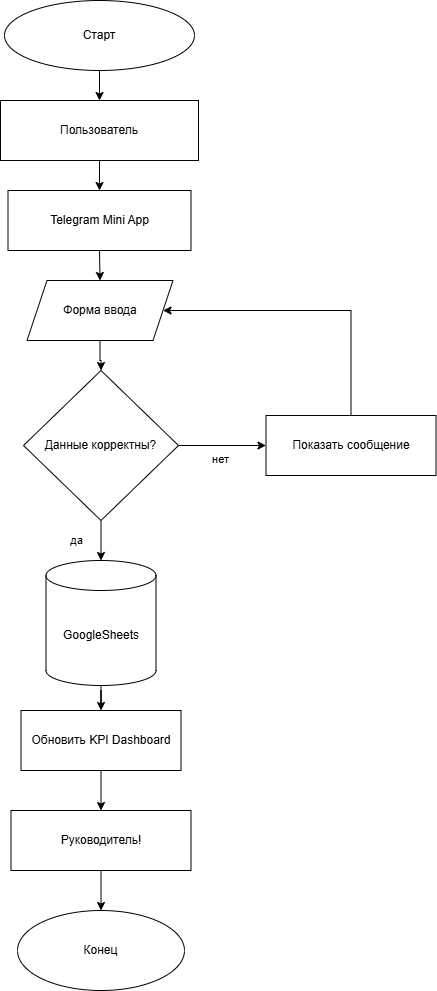

The diagram above was exported from draw.io. Its source (the exported page's mxGraphModel, read from the mxfile embedded in the PNG):
<mxGraphModel dx="2020" dy="1086" grid="1" gridSize="10" guides="1" tooltips="1" connect="1" arrows="1" fold="1" page="1" pageScale="1" pageWidth="827" pageHeight="1169" math="0" shadow="0">
  <root>
    <mxCell id="0" />
    <mxCell id="1" parent="0" />
    <mxCell id="ukGJr66pKfYPtl4gru5i-44" edge="1" parent="1" source="ukGJr66pKfYPtl4gru5i-16" style="edgeStyle=orthogonalEdgeStyle;rounded=0;orthogonalLoop=1;jettySize=auto;html=1;" target="ukGJr66pKfYPtl4gru5i-43" value="">
      <mxGeometry relative="1" as="geometry" />
    </mxCell>
    <mxCell id="ukGJr66pKfYPtl4gru5i-16" parent="1" style="ellipse;whiteSpace=wrap;html=1;" value="Старт" vertex="1">
      <mxGeometry height="70" width="190" x="304" y="50" as="geometry" />
    </mxCell>
    <mxCell id="ukGJr66pKfYPtl4gru5i-20" edge="1" parent="1" source="ukGJr66pKfYPtl4gru5i-17" style="edgeStyle=orthogonalEdgeStyle;rounded=0;orthogonalLoop=1;jettySize=auto;html=1;exitX=0.5;exitY=1;exitDx=0;exitDy=0;entryX=0.5;entryY=0;entryDx=0;entryDy=0;" target="ukGJr66pKfYPtl4gru5i-19">
      <mxGeometry relative="1" as="geometry" />
    </mxCell>
    <mxCell id="ukGJr66pKfYPtl4gru5i-17" parent="1" style="whiteSpace=wrap;html=1;" value="Telegram Mini App" vertex="1">
      <mxGeometry height="60" width="183" x="307.5" y="240" as="geometry" />
    </mxCell>
    <mxCell id="ukGJr66pKfYPtl4gru5i-22" edge="1" parent="1" source="ukGJr66pKfYPtl4gru5i-19" style="edgeStyle=orthogonalEdgeStyle;rounded=0;orthogonalLoop=1;jettySize=auto;html=1;" target="ukGJr66pKfYPtl4gru5i-21" value="">
      <mxGeometry relative="1" as="geometry" />
    </mxCell>
    <mxCell id="ukGJr66pKfYPtl4gru5i-19" parent="1" style="shape=parallelogram;perimeter=parallelogramPerimeter;whiteSpace=wrap;html=1;fixedSize=1;" value="Форма ввода" vertex="1">
      <mxGeometry height="60" width="146" x="326.5" y="330" as="geometry" />
    </mxCell>
    <mxCell id="ukGJr66pKfYPtl4gru5i-24" edge="1" parent="1" source="ukGJr66pKfYPtl4gru5i-21" style="edgeStyle=orthogonalEdgeStyle;rounded=0;orthogonalLoop=1;jettySize=auto;html=1;exitX=0.5;exitY=1;exitDx=0;exitDy=0;" target="ukGJr66pKfYPtl4gru5i-23">
      <mxGeometry relative="1" as="geometry" />
    </mxCell>
    <mxCell id="ukGJr66pKfYPtl4gru5i-41" connectable="0" parent="ukGJr66pKfYPtl4gru5i-24" style="edgeLabel;html=1;align=center;verticalAlign=middle;resizable=0;points=[];" value="да" vertex="1">
      <mxGeometry relative="1" x="-0.04" as="geometry">
        <mxPoint x="-25" as="offset" />
      </mxGeometry>
    </mxCell>
    <mxCell id="ukGJr66pKfYPtl4gru5i-35" edge="1" parent="1" source="ukGJr66pKfYPtl4gru5i-21" style="edgeStyle=orthogonalEdgeStyle;rounded=0;orthogonalLoop=1;jettySize=auto;html=1;exitX=1;exitY=0.5;exitDx=0;exitDy=0;" target="ukGJr66pKfYPtl4gru5i-36">
      <mxGeometry relative="1" as="geometry">
        <mxPoint x="555.5" y="420" as="targetPoint" />
      </mxGeometry>
    </mxCell>
    <mxCell id="ukGJr66pKfYPtl4gru5i-40" connectable="0" parent="ukGJr66pKfYPtl4gru5i-35" style="edgeLabel;html=1;align=center;verticalAlign=middle;resizable=0;points=[];" value="нет&lt;div&gt;&lt;br&gt;&lt;/div&gt;" vertex="1">
      <mxGeometry relative="1" x="0.0087" y="-1" as="geometry">
        <mxPoint x="-3" y="19" as="offset" />
      </mxGeometry>
    </mxCell>
    <mxCell id="ukGJr66pKfYPtl4gru5i-21" parent="1" style="rhombus;whiteSpace=wrap;html=1;" value="Данные корректны?" vertex="1">
      <mxGeometry height="150" width="155" x="323" y="420" as="geometry" />
    </mxCell>
    <mxCell id="ukGJr66pKfYPtl4gru5i-26" edge="1" parent="1" source="ukGJr66pKfYPtl4gru5i-23" style="edgeStyle=orthogonalEdgeStyle;rounded=0;orthogonalLoop=1;jettySize=auto;html=1;" target="ukGJr66pKfYPtl4gru5i-25" value="">
      <mxGeometry relative="1" as="geometry" />
    </mxCell>
    <mxCell id="ukGJr66pKfYPtl4gru5i-23" parent="1" style="shape=cylinder3;whiteSpace=wrap;html=1;boundedLbl=1;backgroundOutline=1;size=15;" value="GoogleSheets" vertex="1">
      <mxGeometry height="125" width="110" x="345.5" y="610" as="geometry" />
    </mxCell>
    <mxCell id="ukGJr66pKfYPtl4gru5i-46" edge="1" parent="1" source="ukGJr66pKfYPtl4gru5i-25" style="edgeStyle=orthogonalEdgeStyle;rounded=0;orthogonalLoop=1;jettySize=auto;html=1;" target="ukGJr66pKfYPtl4gru5i-28" value="">
      <mxGeometry relative="1" as="geometry" />
    </mxCell>
    <mxCell id="ukGJr66pKfYPtl4gru5i-25" parent="1" style="whiteSpace=wrap;html=1;" value="Обновить KPI Dashboard" vertex="1">
      <mxGeometry height="60" width="160" x="320.5" y="760" as="geometry" />
    </mxCell>
    <mxCell id="ukGJr66pKfYPtl4gru5i-27" parent="1" style="ellipse;whiteSpace=wrap;html=1;" value="Конец" vertex="1">
      <mxGeometry height="80" width="167" x="317" y="960" as="geometry" />
    </mxCell>
    <mxCell id="ukGJr66pKfYPtl4gru5i-47" edge="1" parent="1" source="ukGJr66pKfYPtl4gru5i-28" style="edgeStyle=orthogonalEdgeStyle;rounded=0;orthogonalLoop=1;jettySize=auto;html=1;" target="ukGJr66pKfYPtl4gru5i-27" value="">
      <mxGeometry relative="1" as="geometry" />
    </mxCell>
    <mxCell id="ukGJr66pKfYPtl4gru5i-28" parent="1" style="whiteSpace=wrap;html=1;" value="Руководитель!" vertex="1">
      <mxGeometry height="60" width="180" x="310.5" y="860" as="geometry" />
    </mxCell>
    <mxCell id="ukGJr66pKfYPtl4gru5i-37" edge="1" parent="1" source="ukGJr66pKfYPtl4gru5i-36" style="edgeStyle=orthogonalEdgeStyle;rounded=0;orthogonalLoop=1;jettySize=auto;html=1;exitX=0.5;exitY=0;exitDx=0;exitDy=0;entryX=1;entryY=0.5;entryDx=0;entryDy=0;" target="ukGJr66pKfYPtl4gru5i-19">
      <mxGeometry relative="1" as="geometry">
        <Array as="points">
          <mxPoint x="650.5" y="360" />
        </Array>
      </mxGeometry>
    </mxCell>
    <mxCell id="ukGJr66pKfYPtl4gru5i-36" parent="1" style="rounded=0;whiteSpace=wrap;html=1;" value="Показать сообщение" vertex="1">
      <mxGeometry height="60" width="170" x="565.5" y="465" as="geometry" />
    </mxCell>
    <mxCell id="ukGJr66pKfYPtl4gru5i-45" edge="1" parent="1" source="ukGJr66pKfYPtl4gru5i-43" style="edgeStyle=orthogonalEdgeStyle;rounded=0;orthogonalLoop=1;jettySize=auto;html=1;" target="ukGJr66pKfYPtl4gru5i-17" value="">
      <mxGeometry relative="1" as="geometry" />
    </mxCell>
    <mxCell id="ukGJr66pKfYPtl4gru5i-43" parent="1" style="rounded=0;whiteSpace=wrap;html=1;" value="Пользователь" vertex="1">
      <mxGeometry height="60" width="198" x="300" y="150" as="geometry" />
    </mxCell>
  </root>
</mxGraphModel>